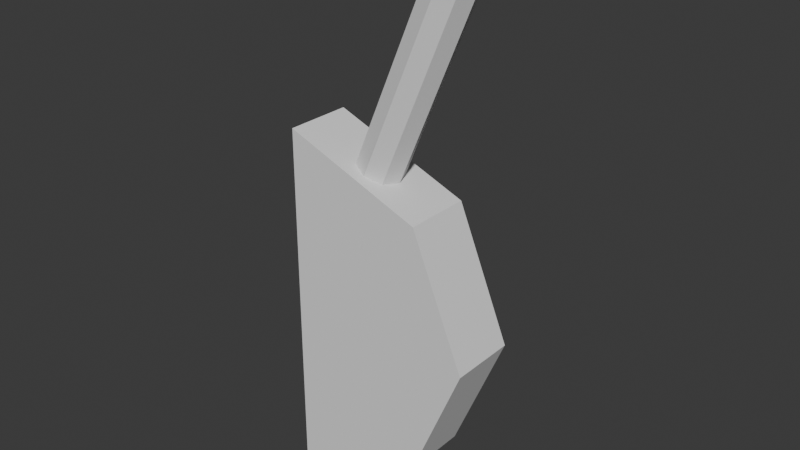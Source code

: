 # Source: Lever.blend  (saved by Blender 5.1.29; exported with 4.5.12 LTS)
import bpy
from mathutils import Matrix  # noqa: F401  (used for matrix-valued properties, if any)

bpy.ops.wm.read_factory_settings(use_empty=True)
scene = bpy.context.scene
scene.name = 'Scene'

# ---- collections
col_collection = bpy.data.collections.new('Collection'); scene.collection.children.link(col_collection)

# ---- world
world_world = bpy.data.worlds.new('World'); scene.world = world_world
world_world.use_nodes = True; world_world.node_tree.nodes.clear()
_N = world_world.node_tree.nodes; _L = world_world.node_tree.links
n0 = _N.new('ShaderNodeOutputWorld'); n0.name = 'World Output'; n0.location = (200, 100)
n1 = _N.new('ShaderNodeBackground'); n1.name = 'Background'; n1.location = (-200, 100)
n1.inputs[0].default_value = (0.05088, 0.05088, 0.05088, 1.0)
_L.new(n1.outputs[0], n0.inputs[0])
n0.is_active_output = True
world_world.color = (0.05088, 0.05088, 0.05088)
world_world.sun_shadow_jitter_overblur = 0.0

# ---- meshes
me_cylinder = bpy.data.meshes.new('Cylinder')
me_cylinder.from_pydata([(0.0, 0.6, -0.1105), (0.0, 0.6, 0.1105), (0.4243, 0.4243, -0.1105), (0.4243, 0.4243, 0.1105), (0.6, -0.03127, -0.1105), (0.6, -0.03127, 0.1105), (-0.6, -0.03127, -0.1105), (-0.6, -0.03127, 0.1105), (-0.4243, 0.4243, -0.1105), (-0.4243, 0.4243, 0.1105)], [], [(0, 1, 3, 2), (2, 3, 5, 4), (4, 5, 7, 6), (3, 1, 9, 7, 5), (6, 7, 9, 8), (8, 9, 1, 0), (0, 2, 4, 6, 8)])
_uv = me_cylinder.uv_layers.new(name='UVMap')
_uv.uv.foreach_set('vector', [1.0, 0.5, 1.0, 1.0, 0.875, 1.0, 0.875, 0.5, 0.875, 0.5, 0.875, 1.0, 0.75, 1.0, 0.75, 0.5, 0.99, 0.25, 0.49, 0.25, 0.25, 1.0, 0.51, 0.25, 0.4197, 0.4197, 0.25, 0.49, 0.08029, 0.4197, 0.01, 0.25, 0.49, 0.25, 0.25, 0.5, 0.25, 1.0, 0.125, 1.0, 0.125, 0.5, 0.125, 0.5, 0.125, 1.0, 0.0, 1.0, 0.0, 0.5, 0.75, 0.49, 0.9197, 0.4197, 0.99, 0.25, 0.51, 0.25, 0.5803, 0.4197])
me_cylinder.update()
me_cylinder_001 = bpy.data.meshes.new('Cylinder.001')
me_cylinder_001.from_pydata([(0.0, 0.03, 0.2666), (0.0, 0.03, 1.138), (0.02121, 0.02121, 0.2666), (0.02121, 0.02121, 1.138), (0.03, 0.0, 0.2666), (0.03, 0.0, 1.138), (0.02121, -0.02121, 0.2666), (0.02121, -0.02121, 1.138), (0.0, -0.03, 0.2666), (0.0, -0.03, 1.138), (-0.02121, -0.02121, 0.2666), (-0.02121, -0.02121, 1.138), (-0.03, 0.0, 0.2666), (-0.03, 0.0, 1.138), (-0.02121, 0.02121, 0.2666), (-0.02121, 0.02121, 1.138)], [], [(0, 1, 3, 2), (2, 3, 5, 4), (4, 5, 7, 6), (6, 7, 9, 8), (8, 9, 11, 10), (10, 11, 13, 12), (3, 1, 15, 13, 11, 9, 7, 5), (12, 13, 15, 14), (14, 15, 1, 0), (0, 2, 4, 6, 8, 10, 12, 14)])
_uv = me_cylinder_001.uv_layers.new(name='UVMap')
_uv.uv.foreach_set('vector', [1.0, 0.5, 1.0, 1.0, 0.875, 1.0, 0.875, 0.5, 0.875, 0.5, 0.875, 1.0, 0.75, 1.0, 0.75, 0.5, 0.75, 0.5, 0.75, 1.0, 0.625, 1.0, 0.625, 0.5, 0.625, 0.5, 0.625, 1.0, 0.5, 1.0, 0.5, 0.5, 0.5, 0.5, 0.5, 1.0, 0.375, 1.0, 0.375, 0.5, 0.375, 0.5, 0.375, 1.0, 0.25, 1.0, 0.25, 0.5, 0.4197, 0.4197, 0.25, 0.49, 0.08029, 0.4197, 0.01, 0.25, 0.08029, 0.08029, 0.25, 0.01, 0.4197, 0.08029, 0.49, 0.25, 0.25, 0.5, 0.25, 1.0, 0.125, 1.0, 0.125, 0.5, 0.125, 0.5, 0.125, 1.0, 0.0, 1.0, 0.0, 0.5, 0.75, 0.49, 0.9197, 0.4197, 0.99, 0.25, 0.9197, 0.08029, 0.75, 0.01, 0.5803, 0.08029, 0.51, 0.25, 0.5803, 0.4197])
me_cylinder_001.update()

# ---- objects
ob_cylinder = bpy.data.objects.new('Cylinder', me_cylinder)
ob_cylinder_001 = bpy.data.objects.new('Cylinder.001', me_cylinder_001)

# ---- transforms, parenting, visibility, modifiers, constraints
ob_cylinder.location = (0.0, 0.0, 1.356)
ob_cylinder.rotation_euler = (-1.571, -1.571, 0.0)
ob_cylinder.scale = (0.2951, 0.2951, 0.2951)
ob_cylinder_001.location = (-0.0007512, -0.0001179, 1.354)
ob_cylinder_001.rotation_euler = (1.157e-08, 0.4009, 5.695e-08)
ob_cylinder_001.scale = (0.7449, 0.7449, 0.3561)

# ---- collection membership
col_collection.objects.link(ob_cylinder)
col_collection.objects.link(ob_cylinder_001)

# ---- scene / render settings (as saved in the file)
scene.frame_start = 1; scene.frame_end = 250; scene.frame_set(1)
scene.render.engine = 'BLENDER_EEVEE_NEXT'
scene.render.bake_bias = 0.0
scene.render.bake_samples = 0
scene.cycles.sampling_pattern = 'TABULATED_SOBOL'
scene.eevee.use_volume_custom_range = False
bpy.context.view_layer.update()

# ---- added for rendering (the .blend has no active camera and no usable light): camera, sun
cam_auto = bpy.data.cameras.new('AutoCamera')
cam_auto.lens = 50.0
cam_auto.sensor_width = 36.0
cam_auto.clip_end = 1000.0
ob_auto_camera = bpy.data.objects.new('AutoCamera', cam_auto)
scene.collection.objects.link(ob_auto_camera)
ob_auto_camera.location = (0.631848, -0.657, 1.89526)
ob_auto_camera.rotation_euler = (1.09748, -7.21219e-08, 0.694738)
scene.camera = ob_auto_camera
light_auto_sun = bpy.data.lights.new('AutoSun', 'SUN')
light_auto_sun.energy = 3.0
light_auto_sun.angle = 0.0523599
ob_auto_sun = bpy.data.objects.new('AutoSun', light_auto_sun)
scene.collection.objects.link(ob_auto_sun)
ob_auto_sun.rotation_euler = (0.872665, 0.174533, 0.523599)
bpy.context.view_layer.update()
